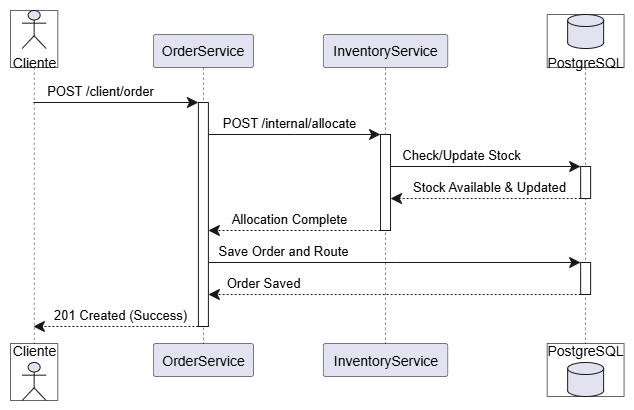

The diagram above was exported from draw.io. Its source (the exported page's mxGraphModel, read from the mxfile embedded in the PNG):
<mxGraphModel dx="1496" dy="915" grid="1" gridSize="10" guides="1" tooltips="1" connect="1" arrows="1" fold="1" page="1" pageScale="1" pageWidth="827" pageHeight="1169" math="0" shadow="0">
  <root>
    <mxCell id="0" />
    <mxCell id="1" parent="0" />
    <UserObject label="" plantUmlData="{&#10;  &quot;data&quot;: &quot;@startuml\nactor Cliente as Client\nparticipant \&quot;OrderService\&quot; as Order\nparticipant \&quot;InventoryService\&quot; as Inv\ndatabase \&quot;PostgreSQL\&quot; as DB\n\nClient -&gt; Order : POST /client/order\nactivate Order\n\nOrder -&gt; Inv : POST /internal/allocate\nactivate Inv\n\nInv -&gt; DB : Check/Update Stock\nactivate DB\nDB --&gt; Inv : Stock Available &amp; Updated\ndeactivate DB\n\nInv --&gt; Order : Allocation Complete\ndeactivate Inv\n\nOrder -&gt; DB : Save Order and Route\nactivate DB\nDB --&gt; Order : Order Saved\ndeactivate DB\n\nOrder --&gt; Client : 201 Created (Success)\ndeactivate Order\n@enduml\n&quot;,&#10;  &quot;config&quot;: null&#10;}" id="7573j5jFJMI6rfY2-O5o-105">
      <mxCell connectable="0" parent="1" style="group;transparentBounds=1;editIcon=1;lockedGroup=0;groupPadding=10;" vertex="1">
        <mxGeometry as="geometry" />
      </mxCell>
    </UserObject>
    <UserObject label="" plantUmlId="pl_4" plantUmlBaseStyle="shape=umlLifeline;perimeter=lifelinePerimeter;participant=none;size=57;lifelineMirror=1;dashPattern=5 5;container=1;dropTarget=0;collapsible=0;recursiveResize=0;outlineConnect=0;portConstraint=eastwest;newEdgeStyle={&quot;edgeStyle&quot;:&quot;sequenceEdgeStyle&quot;,&quot;libavoidRouting&quot;:0,&quot;curved&quot;:0,&quot;rounded&quot;:0};fillColor=none;strokeColor=#181818;strokeWidth=0.5;" plantUmlBaseValue="" id="7573j5jFJMI6rfY2-O5o-106">
      <mxCell parent="7573j5jFJMI6rfY2-O5o-105" style="shape=umlLifeline;perimeter=lifelinePerimeter;participant=none;size=57;lifelineMirror=1;dashPattern=5 5;container=1;dropTarget=0;collapsible=0;recursiveResize=0;outlineConnect=0;portConstraint=eastwest;newEdgeStyle={&quot;edgeStyle&quot;:&quot;sequenceEdgeStyle&quot;,&quot;libavoidRouting&quot;:0,&quot;curved&quot;:0,&quot;rounded&quot;:0};fillColor=none;strokeColor=#181818;strokeWidth=0.5;" vertex="1">
        <mxGeometry height="390" width="47.3047" x="70" y="90" as="geometry" />
      </mxCell>
    </UserObject>
    <UserObject label="Cliente" plantUmlId="p_16" plantUmlBaseStyle="shape=umlActor;verticalLabelPosition=bottom;verticalAlign=top;fillColor=#E2E2F0;strokeColor=#181818;fontColor=#000000;fontSize=14;html=1;part=1;" plantUmlBaseValue="Cliente" id="7573j5jFJMI6rfY2-O5o-107">
      <mxCell parent="7573j5jFJMI6rfY2-O5o-106" style="shape=umlActor;verticalLabelPosition=bottom;verticalAlign=top;fillColor=#E2E2F0;strokeColor=#181818;fontColor=#000000;fontSize=14;html=1;part=1;" vertex="1">
        <mxGeometry height="38" width="24" x="11.652349999999998" as="geometry" />
      </mxCell>
    </UserObject>
    <UserObject label="Cliente" plantUmlId="pf_17" plantUmlBaseStyle="shape=umlActor;verticalLabelPosition=top;verticalAlign=bottom;fillColor=#E2E2F0;strokeColor=#181818;fontColor=#000000;fontSize=14;html=1;part=1;" plantUmlBaseValue="Cliente" id="7573j5jFJMI6rfY2-O5o-108">
      <mxCell parent="7573j5jFJMI6rfY2-O5o-106" style="shape=umlActor;verticalLabelPosition=top;verticalAlign=bottom;fillColor=#E2E2F0;strokeColor=#181818;fontColor=#000000;fontSize=14;html=1;part=1;" vertex="1">
        <mxGeometry height="38" width="24" x="11.652349999999998" y="352" as="geometry" />
      </mxCell>
    </UserObject>
    <UserObject label="OrderService" plantUmlId="p_5" plantUmlBaseStyle="shape=umlLifeline;perimeter=lifelinePerimeter;size=33;lifelineMirror=1;dashPattern=5 5;container=1;dropTarget=0;collapsible=0;recursiveResize=0;outlineConnect=0;portConstraint=eastwest;newEdgeStyle={&quot;edgeStyle&quot;:&quot;sequenceEdgeStyle&quot;,&quot;libavoidRouting&quot;:0,&quot;curved&quot;:0,&quot;rounded&quot;:0};rounded=1;absoluteArcSize=1;arcSize=5;fillColor=#E2E2F0;strokeColor=#181818;strokeWidth=0.5;fontColor=#000000;fontSize=14;whiteSpace=wrap;html=1;" plantUmlBaseValue="OrderService" id="7573j5jFJMI6rfY2-O5o-109">
      <mxCell parent="7573j5jFJMI6rfY2-O5o-105" style="shape=umlLifeline;perimeter=lifelinePerimeter;size=33;lifelineMirror=1;dashPattern=5 5;container=1;dropTarget=0;collapsible=0;recursiveResize=0;outlineConnect=0;portConstraint=eastwest;newEdgeStyle={&quot;edgeStyle&quot;:&quot;sequenceEdgeStyle&quot;,&quot;libavoidRouting&quot;:0,&quot;curved&quot;:0,&quot;rounded&quot;:0};rounded=1;absoluteArcSize=1;arcSize=5;fillColor=#E2E2F0;strokeColor=#181818;strokeWidth=0.5;fontColor=#000000;fontSize=14;whiteSpace=wrap;html=1;" vertex="1">
        <mxGeometry height="342" width="100.27629999999999" x="212.76239999999996" y="114" as="geometry" />
      </mxCell>
    </UserObject>
    <UserObject label="InventoryService" plantUmlId="p_6" plantUmlBaseStyle="shape=umlLifeline;perimeter=lifelinePerimeter;size=33;lifelineMirror=1;dashPattern=5 5;container=1;dropTarget=0;collapsible=0;recursiveResize=0;outlineConnect=0;portConstraint=eastwest;newEdgeStyle={&quot;edgeStyle&quot;:&quot;sequenceEdgeStyle&quot;,&quot;libavoidRouting&quot;:0,&quot;curved&quot;:0,&quot;rounded&quot;:0};rounded=1;absoluteArcSize=1;arcSize=5;fillColor=#E2E2F0;strokeColor=#181818;strokeWidth=0.5;fontColor=#000000;fontSize=14;whiteSpace=wrap;html=1;" plantUmlBaseValue="InventoryService" id="7573j5jFJMI6rfY2-O5o-110">
      <mxCell parent="7573j5jFJMI6rfY2-O5o-105" style="shape=umlLifeline;perimeter=lifelinePerimeter;size=33;lifelineMirror=1;dashPattern=5 5;container=1;dropTarget=0;collapsible=0;recursiveResize=0;outlineConnect=0;portConstraint=eastwest;newEdgeStyle={&quot;edgeStyle&quot;:&quot;sequenceEdgeStyle&quot;,&quot;libavoidRouting&quot;:0,&quot;curved&quot;:0,&quot;rounded&quot;:0};rounded=1;absoluteArcSize=1;arcSize=5;fillColor=#E2E2F0;strokeColor=#181818;strokeWidth=0.5;fontColor=#000000;fontSize=14;whiteSpace=wrap;html=1;" vertex="1">
        <mxGeometry height="342" width="124.6669" x="382.69933571428567" y="114" as="geometry" />
      </mxCell>
    </UserObject>
    <UserObject label="" plantUmlId="pl_7" plantUmlBaseStyle="shape=umlLifeline;perimeter=lifelinePerimeter;participant=none;size=53;lifelineMirror=1;dashPattern=5 5;container=1;dropTarget=0;collapsible=0;recursiveResize=0;outlineConnect=0;portConstraint=eastwest;newEdgeStyle={&quot;edgeStyle&quot;:&quot;sequenceEdgeStyle&quot;,&quot;libavoidRouting&quot;:0,&quot;curved&quot;:0,&quot;rounded&quot;:0};fillColor=none;strokeColor=#181818;strokeWidth=0.5;" plantUmlBaseValue="" id="7573j5jFJMI6rfY2-O5o-111">
      <mxCell parent="7573j5jFJMI6rfY2-O5o-105" style="shape=umlLifeline;perimeter=lifelinePerimeter;participant=none;size=53;lifelineMirror=1;dashPattern=5 5;container=1;dropTarget=0;collapsible=0;recursiveResize=0;outlineConnect=0;portConstraint=eastwest;newEdgeStyle={&quot;edgeStyle&quot;:&quot;sequenceEdgeStyle&quot;,&quot;libavoidRouting&quot;:0,&quot;curved&quot;:0,&quot;rounded&quot;:0};fillColor=none;strokeColor=#181818;strokeWidth=0.5;" vertex="1">
        <mxGeometry height="382" width="76.8495" x="606.710357142857" y="94" as="geometry" />
      </mxCell>
    </UserObject>
    <UserObject label="PostgreSQL" plantUmlId="p_18" plantUmlBaseStyle="shape=cylinder3;size=6;verticalLabelPosition=bottom;verticalAlign=top;fillColor=#E2E2F0;strokeColor=#181818;fontColor=#000000;fontSize=14;html=1;part=1;" plantUmlBaseValue="PostgreSQL" id="7573j5jFJMI6rfY2-O5o-112">
      <mxCell parent="7573j5jFJMI6rfY2-O5o-111" style="shape=cylinder3;size=6;verticalLabelPosition=bottom;verticalAlign=top;fillColor=#E2E2F0;strokeColor=#181818;fontColor=#000000;fontSize=14;html=1;part=1;" vertex="1">
        <mxGeometry height="34" width="36" x="20.424750000000017" as="geometry" />
      </mxCell>
    </UserObject>
    <UserObject label="PostgreSQL" plantUmlId="pf_19" plantUmlBaseStyle="shape=cylinder3;size=6;verticalLabelPosition=top;verticalAlign=bottom;fillColor=#E2E2F0;strokeColor=#181818;fontColor=#000000;fontSize=14;html=1;part=1;" plantUmlBaseValue="PostgreSQL" id="7573j5jFJMI6rfY2-O5o-113">
      <mxCell parent="7573j5jFJMI6rfY2-O5o-111" style="shape=cylinder3;size=6;verticalLabelPosition=top;verticalAlign=bottom;fillColor=#E2E2F0;strokeColor=#181818;fontColor=#000000;fontSize=14;html=1;part=1;" vertex="1">
        <mxGeometry height="34" width="36" x="20.424750000000017" y="348" as="geometry" />
      </mxCell>
    </UserObject>
    <UserObject label="POST /client/order" plantUmlId="msg_8" plantUmlBaseStyle="endArrow=classic;endFill=1;endSize=9;html=1;edgeStyle=sequenceEdgeStyle;libavoidRouting=0;curved=0;rounded=0;strokeColor=#181818;strokeWidth=1;fontColor=#000000;fontSize=13;verticalAlign=bottom;labelBackgroundColor=none;sourcePerimeterSpacing=0;targetPerimeterSpacing=0;" plantUmlBaseValue="POST /client/order" id="7573j5jFJMI6rfY2-O5o-114">
      <mxCell edge="1" parent="7573j5jFJMI6rfY2-O5o-105" source="7573j5jFJMI6rfY2-O5o-106" style="endArrow=classic;endFill=1;endSize=9;html=1;edgeStyle=sequenceEdgeStyle;libavoidRouting=0;curved=0;rounded=0;strokeColor=#181818;strokeWidth=1;fontColor=#000000;fontSize=13;verticalAlign=bottom;labelBackgroundColor=none;sourcePerimeterSpacing=0;targetPerimeterSpacing=0;" target="7573j5jFJMI6rfY2-O5o-122">
        <mxGeometry relative="1" x="-0.192" as="geometry">
          <Array as="points">
            <mxPoint x="176" y="182" />
          </Array>
          <mxPoint x="93.65235" y="182" as="sourcePoint" />
          <mxPoint x="257.90054999999995" y="182" as="targetPoint" />
        </mxGeometry>
      </mxCell>
    </UserObject>
    <UserObject label="POST /internal/allocate" plantUmlId="msg_9" plantUmlBaseStyle="endArrow=classic;endFill=1;endSize=9;html=1;edgeStyle=sequenceEdgeStyle;libavoidRouting=0;curved=0;rounded=0;strokeColor=#181818;strokeWidth=1;fontColor=#000000;fontSize=13;verticalAlign=bottom;labelBackgroundColor=none;sourcePerimeterSpacing=0;targetPerimeterSpacing=0;" plantUmlBaseValue="POST /internal/allocate" id="7573j5jFJMI6rfY2-O5o-115">
      <mxCell edge="1" parent="7573j5jFJMI6rfY2-O5o-105" source="7573j5jFJMI6rfY2-O5o-122" style="endArrow=classic;endFill=1;endSize=9;html=1;edgeStyle=sequenceEdgeStyle;libavoidRouting=0;curved=0;rounded=0;strokeColor=#181818;strokeWidth=1;fontColor=#000000;fontSize=13;verticalAlign=bottom;labelBackgroundColor=none;sourcePerimeterSpacing=0;targetPerimeterSpacing=0;" target="7573j5jFJMI6rfY2-O5o-123">
        <mxGeometry relative="1" x="-0.064" as="geometry">
          <Array as="points">
            <mxPoint x="354" y="214" />
          </Array>
          <mxPoint x="267.90054999999995" y="214" as="sourcePoint" />
          <mxPoint x="440.03278571428564" y="214" as="targetPoint" />
        </mxGeometry>
      </mxCell>
    </UserObject>
    <UserObject label="Check/Update Stock" plantUmlId="msg_10" plantUmlBaseStyle="endArrow=classic;endFill=1;endSize=9;html=1;edgeStyle=sequenceEdgeStyle;libavoidRouting=0;curved=0;rounded=0;strokeColor=#181818;strokeWidth=1;fontColor=#000000;fontSize=13;verticalAlign=bottom;labelBackgroundColor=none;sourcePerimeterSpacing=0;targetPerimeterSpacing=0;" plantUmlBaseValue="Check/Update Stock" id="7573j5jFJMI6rfY2-O5o-116">
      <mxCell edge="1" parent="7573j5jFJMI6rfY2-O5o-105" source="7573j5jFJMI6rfY2-O5o-123" style="endArrow=classic;endFill=1;endSize=9;html=1;edgeStyle=sequenceEdgeStyle;libavoidRouting=0;curved=0;rounded=0;strokeColor=#181818;strokeWidth=1;fontColor=#000000;fontSize=13;verticalAlign=bottom;labelBackgroundColor=none;sourcePerimeterSpacing=0;targetPerimeterSpacing=0;" target="7573j5jFJMI6rfY2-O5o-124">
        <mxGeometry relative="1" x="-0.252" as="geometry">
          <Array as="points">
            <mxPoint x="545" y="246" />
          </Array>
          <mxPoint x="450.03278571428564" y="246" as="sourcePoint" />
          <mxPoint x="640.135107142857" y="246" as="targetPoint" />
        </mxGeometry>
      </mxCell>
    </UserObject>
    <UserObject label="Stock Available &amp;amp; Updated" plantUmlId="msg_11" plantUmlBaseStyle="endArrow=classic;endFill=1;endSize=9;html=1;edgeStyle=sequenceEdgeStyle;libavoidRouting=0;curved=0;rounded=0;strokeColor=#181818;strokeWidth=1;fontColor=#000000;fontSize=13;verticalAlign=bottom;labelBackgroundColor=none;dashed=1;dashPattern=2 2;sourcePerimeterSpacing=0;targetPerimeterSpacing=0;" plantUmlBaseValue="Stock Available &amp;amp; Updated" id="7573j5jFJMI6rfY2-O5o-117">
      <mxCell edge="1" parent="7573j5jFJMI6rfY2-O5o-105" source="7573j5jFJMI6rfY2-O5o-124" style="endArrow=classic;endFill=1;endSize=9;html=1;edgeStyle=sequenceEdgeStyle;libavoidRouting=0;curved=0;rounded=0;strokeColor=#181818;strokeWidth=1;fontColor=#000000;fontSize=13;verticalAlign=bottom;labelBackgroundColor=none;dashed=1;dashPattern=2 2;sourcePerimeterSpacing=0;targetPerimeterSpacing=0;" target="7573j5jFJMI6rfY2-O5o-123">
        <mxGeometry relative="1" x="-0.047" as="geometry">
          <Array as="points">
            <mxPoint x="545" y="278" />
          </Array>
          <mxPoint x="640.135107142857" y="278" as="sourcePoint" />
          <mxPoint x="450.03278571428564" y="278" as="targetPoint" />
        </mxGeometry>
      </mxCell>
    </UserObject>
    <UserObject label="Allocation Complete" plantUmlId="msg_12" plantUmlBaseStyle="endArrow=classic;endFill=1;endSize=9;html=1;edgeStyle=sequenceEdgeStyle;libavoidRouting=0;curved=0;rounded=0;strokeColor=#181818;strokeWidth=1;fontColor=#000000;fontSize=13;verticalAlign=bottom;labelBackgroundColor=none;dashed=1;dashPattern=2 2;sourcePerimeterSpacing=0;targetPerimeterSpacing=0;" plantUmlBaseValue="Allocation Complete" id="7573j5jFJMI6rfY2-O5o-118">
      <mxCell edge="1" parent="7573j5jFJMI6rfY2-O5o-105" source="7573j5jFJMI6rfY2-O5o-123" style="endArrow=classic;endFill=1;endSize=9;html=1;edgeStyle=sequenceEdgeStyle;libavoidRouting=0;curved=0;rounded=0;strokeColor=#181818;strokeWidth=1;fontColor=#000000;fontSize=13;verticalAlign=bottom;labelBackgroundColor=none;dashed=1;dashPattern=2 2;sourcePerimeterSpacing=0;targetPerimeterSpacing=0;" target="7573j5jFJMI6rfY2-O5o-122">
        <mxGeometry relative="1" x="0.062" as="geometry">
          <Array as="points">
            <mxPoint x="354" y="310" />
          </Array>
          <mxPoint x="440.03278571428564" y="310" as="sourcePoint" />
          <mxPoint x="267.90054999999995" y="310" as="targetPoint" />
        </mxGeometry>
      </mxCell>
    </UserObject>
    <UserObject label="Save Order and Route" plantUmlId="msg_13" plantUmlBaseStyle="endArrow=classic;endFill=1;endSize=9;html=1;edgeStyle=sequenceEdgeStyle;libavoidRouting=0;curved=0;rounded=0;strokeColor=#181818;strokeWidth=1;fontColor=#000000;fontSize=13;verticalAlign=bottom;labelBackgroundColor=none;sourcePerimeterSpacing=0;targetPerimeterSpacing=0;" plantUmlBaseValue="Save Order and Route" id="7573j5jFJMI6rfY2-O5o-119">
      <mxCell edge="1" parent="7573j5jFJMI6rfY2-O5o-105" source="7573j5jFJMI6rfY2-O5o-122" style="endArrow=classic;endFill=1;endSize=9;html=1;edgeStyle=sequenceEdgeStyle;libavoidRouting=0;curved=0;rounded=0;strokeColor=#181818;strokeWidth=1;fontColor=#000000;fontSize=13;verticalAlign=bottom;labelBackgroundColor=none;sourcePerimeterSpacing=0;targetPerimeterSpacing=0;" target="7573j5jFJMI6rfY2-O5o-125">
        <mxGeometry relative="1" x="-0.596" as="geometry">
          <Array as="points">
            <mxPoint x="454" y="342" />
          </Array>
          <mxPoint x="267.90054999999995" y="342" as="sourcePoint" />
          <mxPoint x="640.135107142857" y="342" as="targetPoint" />
        </mxGeometry>
      </mxCell>
    </UserObject>
    <UserObject label="Order Saved" plantUmlId="msg_14" plantUmlBaseStyle="endArrow=classic;endFill=1;endSize=9;html=1;edgeStyle=sequenceEdgeStyle;libavoidRouting=0;curved=0;rounded=0;strokeColor=#181818;strokeWidth=1;fontColor=#000000;fontSize=13;verticalAlign=bottom;labelBackgroundColor=none;dashed=1;dashPattern=2 2;sourcePerimeterSpacing=0;targetPerimeterSpacing=0;" plantUmlBaseValue="Order Saved" id="7573j5jFJMI6rfY2-O5o-120">
      <mxCell edge="1" parent="7573j5jFJMI6rfY2-O5o-105" source="7573j5jFJMI6rfY2-O5o-125" style="endArrow=classic;endFill=1;endSize=9;html=1;edgeStyle=sequenceEdgeStyle;libavoidRouting=0;curved=0;rounded=0;strokeColor=#181818;strokeWidth=1;fontColor=#000000;fontSize=13;verticalAlign=bottom;labelBackgroundColor=none;dashed=1;dashPattern=2 2;sourcePerimeterSpacing=0;targetPerimeterSpacing=0;" target="7573j5jFJMI6rfY2-O5o-122">
        <mxGeometry relative="1" x="0.703" as="geometry">
          <Array as="points">
            <mxPoint x="454" y="374" />
          </Array>
          <mxPoint x="640.135107142857" y="374" as="sourcePoint" />
          <mxPoint x="267.90054999999995" y="374" as="targetPoint" />
        </mxGeometry>
      </mxCell>
    </UserObject>
    <UserObject label="201 Created (Success)" plantUmlId="msg_15" plantUmlBaseStyle="endArrow=classic;endFill=1;endSize=9;html=1;edgeStyle=sequenceEdgeStyle;libavoidRouting=0;curved=0;rounded=0;strokeColor=#181818;strokeWidth=1;fontColor=#000000;fontSize=13;verticalAlign=bottom;labelBackgroundColor=none;dashed=1;dashPattern=2 2;sourcePerimeterSpacing=0;targetPerimeterSpacing=0;" plantUmlBaseValue="201 Created (Success)" id="7573j5jFJMI6rfY2-O5o-121">
      <mxCell edge="1" parent="7573j5jFJMI6rfY2-O5o-105" source="7573j5jFJMI6rfY2-O5o-122" style="endArrow=classic;endFill=1;endSize=9;html=1;edgeStyle=sequenceEdgeStyle;libavoidRouting=0;curved=0;rounded=0;strokeColor=#181818;strokeWidth=1;fontColor=#000000;fontSize=13;verticalAlign=bottom;labelBackgroundColor=none;dashed=1;dashPattern=2 2;sourcePerimeterSpacing=0;targetPerimeterSpacing=0;" target="7573j5jFJMI6rfY2-O5o-106">
        <mxGeometry relative="1" x="-0.055" as="geometry">
          <Array as="points">
            <mxPoint x="176" y="406" />
          </Array>
          <mxPoint x="257.90054999999995" y="406" as="sourcePoint" />
          <mxPoint x="93.65235" y="406" as="targetPoint" />
        </mxGeometry>
      </mxCell>
    </UserObject>
    <UserObject label="" plantUmlId="act_0" plantUmlBaseStyle="rounded=0;fillColor=#FFFFFF;strokeColor=#181818;strokeWidth=1;points=[];perimeter=orthogonalPerimeter;outlineConnect=0;portConstraint=eastwest;newEdgeStyle={&quot;edgeStyle&quot;:&quot;sequenceEdgeStyle&quot;,&quot;libavoidRouting&quot;:0,&quot;curved&quot;:0,&quot;rounded&quot;:0};" plantUmlBaseValue="" id="7573j5jFJMI6rfY2-O5o-122">
      <mxCell parent="7573j5jFJMI6rfY2-O5o-105" style="rounded=0;fillColor=#FFFFFF;strokeColor=#181818;strokeWidth=1;points=[];perimeter=orthogonalPerimeter;outlineConnect=0;portConstraint=eastwest;newEdgeStyle={&quot;edgeStyle&quot;:&quot;sequenceEdgeStyle&quot;,&quot;libavoidRouting&quot;:0,&quot;curved&quot;:0,&quot;rounded&quot;:0};" vertex="1">
        <mxGeometry height="224" width="10" x="257.90054999999995" y="182" as="geometry" />
      </mxCell>
    </UserObject>
    <UserObject label="" plantUmlId="act_1" plantUmlBaseStyle="rounded=0;fillColor=#FFFFFF;strokeColor=#181818;strokeWidth=1;points=[];perimeter=orthogonalPerimeter;outlineConnect=0;portConstraint=eastwest;newEdgeStyle={&quot;edgeStyle&quot;:&quot;sequenceEdgeStyle&quot;,&quot;libavoidRouting&quot;:0,&quot;curved&quot;:0,&quot;rounded&quot;:0};" plantUmlBaseValue="" id="7573j5jFJMI6rfY2-O5o-123">
      <mxCell parent="7573j5jFJMI6rfY2-O5o-105" style="rounded=0;fillColor=#FFFFFF;strokeColor=#181818;strokeWidth=1;points=[];perimeter=orthogonalPerimeter;outlineConnect=0;portConstraint=eastwest;newEdgeStyle={&quot;edgeStyle&quot;:&quot;sequenceEdgeStyle&quot;,&quot;libavoidRouting&quot;:0,&quot;curved&quot;:0,&quot;rounded&quot;:0};" vertex="1">
        <mxGeometry height="96" width="10" x="440.03278571428564" y="214" as="geometry" />
      </mxCell>
    </UserObject>
    <UserObject label="" plantUmlId="act_2" plantUmlBaseStyle="rounded=0;fillColor=#FFFFFF;strokeColor=#181818;strokeWidth=1;points=[];perimeter=orthogonalPerimeter;outlineConnect=0;portConstraint=eastwest;newEdgeStyle={&quot;edgeStyle&quot;:&quot;sequenceEdgeStyle&quot;,&quot;libavoidRouting&quot;:0,&quot;curved&quot;:0,&quot;rounded&quot;:0};" plantUmlBaseValue="" id="7573j5jFJMI6rfY2-O5o-124">
      <mxCell parent="7573j5jFJMI6rfY2-O5o-105" style="rounded=0;fillColor=#FFFFFF;strokeColor=#181818;strokeWidth=1;points=[];perimeter=orthogonalPerimeter;outlineConnect=0;portConstraint=eastwest;newEdgeStyle={&quot;edgeStyle&quot;:&quot;sequenceEdgeStyle&quot;,&quot;libavoidRouting&quot;:0,&quot;curved&quot;:0,&quot;rounded&quot;:0};" vertex="1">
        <mxGeometry height="32" width="10" x="640.135107142857" y="246" as="geometry" />
      </mxCell>
    </UserObject>
    <UserObject label="" plantUmlId="act_3" plantUmlBaseStyle="rounded=0;fillColor=#FFFFFF;strokeColor=#181818;strokeWidth=1;points=[];perimeter=orthogonalPerimeter;outlineConnect=0;portConstraint=eastwest;newEdgeStyle={&quot;edgeStyle&quot;:&quot;sequenceEdgeStyle&quot;,&quot;libavoidRouting&quot;:0,&quot;curved&quot;:0,&quot;rounded&quot;:0};" plantUmlBaseValue="" id="7573j5jFJMI6rfY2-O5o-125">
      <mxCell parent="7573j5jFJMI6rfY2-O5o-105" style="rounded=0;fillColor=#FFFFFF;strokeColor=#181818;strokeWidth=1;points=[];perimeter=orthogonalPerimeter;outlineConnect=0;portConstraint=eastwest;newEdgeStyle={&quot;edgeStyle&quot;:&quot;sequenceEdgeStyle&quot;,&quot;libavoidRouting&quot;:0,&quot;curved&quot;:0,&quot;rounded&quot;:0};" vertex="1">
        <mxGeometry height="32" width="10" x="640.135107142857" y="342" as="geometry" />
      </mxCell>
    </UserObject>
  </root>
</mxGraphModel>